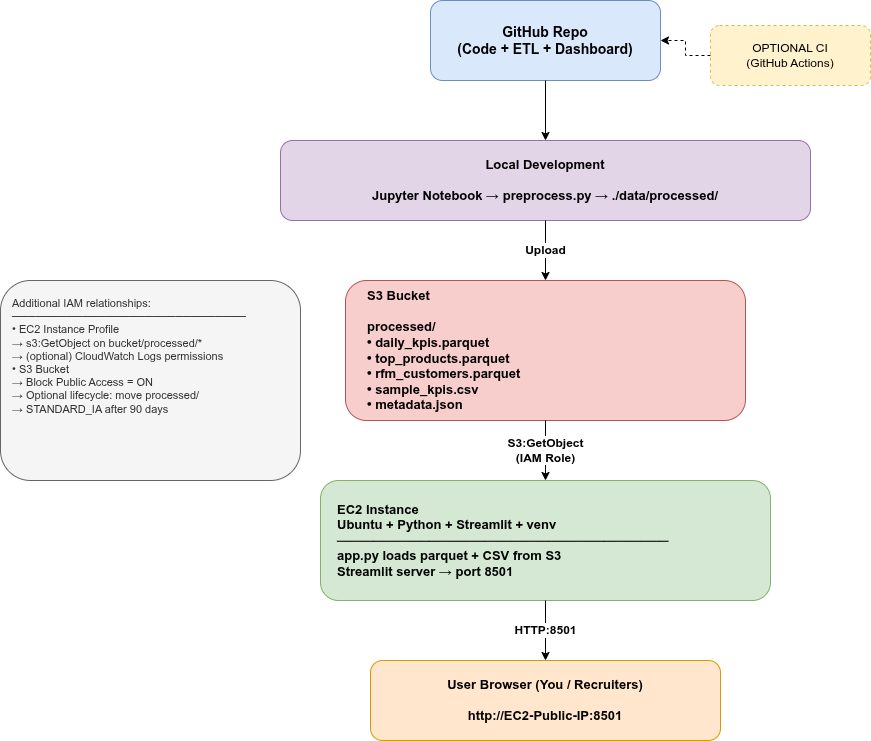

The diagram above was exported from draw.io. Its source (the exported page's mxGraphModel, read from the mxfile embedded in the PNG):
<mxGraphModel dx="706" dy="632" grid="1" gridSize="10" guides="1" tooltips="1" connect="1" arrows="1" fold="1" page="1" pageScale="1" pageWidth="1169" pageHeight="827" math="0" shadow="0">
  <root>
    <mxCell id="0" />
    <mxCell id="1" parent="0" />
    <mxCell id="github" value="GitHub Repo&#10;(Code + ETL + Dashboard)" style="rounded=1;whiteSpace=wrap;html=1;fillColor=#dae8fc;strokeColor=#6c8ebf;fontSize=14;fontStyle=1" parent="1" vertex="1">
      <mxGeometry x="470" y="40" width="230" height="80" as="geometry" />
    </mxCell>
    <mxCell id="ci" value="OPTIONAL CI&#10;(GitHub Actions)" style="rounded=1;whiteSpace=wrap;html=1;fillColor=#fff2cc;strokeColor=#d6b656;fontSize=12;dashed=1" parent="1" vertex="1">
      <mxGeometry x="750" y="65" width="160" height="60" as="geometry" />
    </mxCell>
    <mxCell id="arrow1" value="" style="edgeStyle=orthogonalEdgeStyle;rounded=0;orthogonalLoop=1;jettySize=auto;html=1;dashed=1;endArrow=classic;endFill=1" parent="1" source="ci" target="github" edge="1">
      <mxGeometry relative="1" as="geometry" />
    </mxCell>
    <mxCell id="local" value="Local Development&#10;&#10;Jupyter Notebook → preprocess.py → ./data/processed/" style="rounded=1;whiteSpace=wrap;html=1;fillColor=#e1d5e7;strokeColor=#9673a6;fontSize=13;fontStyle=1;align=center" parent="1" vertex="1">
      <mxGeometry x="320" y="180" width="530" height="80" as="geometry" />
    </mxCell>
    <mxCell id="arrow2" value="" style="edgeStyle=orthogonalEdgeStyle;rounded=0;orthogonalLoop=1;jettySize=auto;html=1;endArrow=classic;endFill=1" parent="1" source="github" target="local" edge="1">
      <mxGeometry relative="1" as="geometry" />
    </mxCell>
    <mxCell id="s3" value="S3 Bucket&#10;&#10;processed/&#10;• daily_kpis.parquet&#10;• top_products.parquet&#10;• rfm_customers.parquet&#10;• sample_kpis.csv&#10;• metadata.json" style="rounded=1;whiteSpace=wrap;html=1;fillColor=#f8cecc;strokeColor=#b85450;fontSize=13;fontStyle=1;align=left;spacingLeft=20" parent="1" vertex="1">
      <mxGeometry x="385" y="320" width="400" height="140" as="geometry" />
    </mxCell>
    <mxCell id="arrow3" value="Upload" style="edgeStyle=orthogonalEdgeStyle;rounded=0;orthogonalLoop=1;jettySize=auto;html=1;endArrow=classic;endFill=1;fontSize=12;fontStyle=1" parent="1" source="local" target="s3" edge="1">
      <mxGeometry relative="1" as="geometry" />
    </mxCell>
    <mxCell id="ec2" value="EC2 Instance&#10;Ubuntu + Python + Streamlit + venv&#10;────────────────────────────────────&#10;app.py loads parquet + CSV from S3&#10;Streamlit server → port 8501" style="rounded=1;whiteSpace=wrap;html=1;fillColor=#d5e8d4;strokeColor=#82b366;fontSize=13;fontStyle=1;align=left;spacingLeft=15" parent="1" vertex="1">
      <mxGeometry x="360" y="520" width="450" height="120" as="geometry" />
    </mxCell>
    <mxCell id="arrow4" value="S3:GetObject&#10;(IAM Role)" style="edgeStyle=orthogonalEdgeStyle;rounded=0;orthogonalLoop=1;jettySize=auto;html=1;endArrow=classic;endFill=1;fontSize=12;fontStyle=1" parent="1" source="s3" target="ec2" edge="1">
      <mxGeometry relative="1" as="geometry" />
    </mxCell>
    <mxCell id="browser" value="User Browser (You / Recruiters)&#10;&#10;http://EC2-Public-IP:8501" style="rounded=1;whiteSpace=wrap;html=1;fillColor=#ffe6cc;strokeColor=#d79b00;fontSize=13;fontStyle=1" parent="1" vertex="1">
      <mxGeometry x="410" y="700" width="350" height="80" as="geometry" />
    </mxCell>
    <mxCell id="arrow5" value="HTTP:8501" style="edgeStyle=orthogonalEdgeStyle;rounded=0;orthogonalLoop=1;jettySize=auto;html=1;endArrow=classic;endFill=1;fontSize=12;fontStyle=1" parent="1" source="ec2" target="browser" edge="1">
      <mxGeometry relative="1" as="geometry" />
    </mxCell>
    <mxCell id="iam-notes" value="Additional IAM relationships:&#10;──────────────────────────────&#10;• EC2 Instance Profile&#10;   → s3:GetObject on bucket/processed/*&#10;   → (optional) CloudWatch Logs permissions&#10;• S3 Bucket&#10;   → Block Public Access = ON&#10;   → Optional lifecycle: move processed/&#10;      → STANDARD_IA after 90 days" style="text;html=1;strokeColor=#666666;fillColor=#f5f5f5;align=left;verticalAlign=top;whiteSpace=wrap;rounded=1;fontSize=11;fontColor=#333333;spacingLeft=10;spacingTop=10" parent="1" vertex="1">
      <mxGeometry x="40" y="320" width="300" height="200" as="geometry" />
    </mxCell>
  </root>
</mxGraphModel>